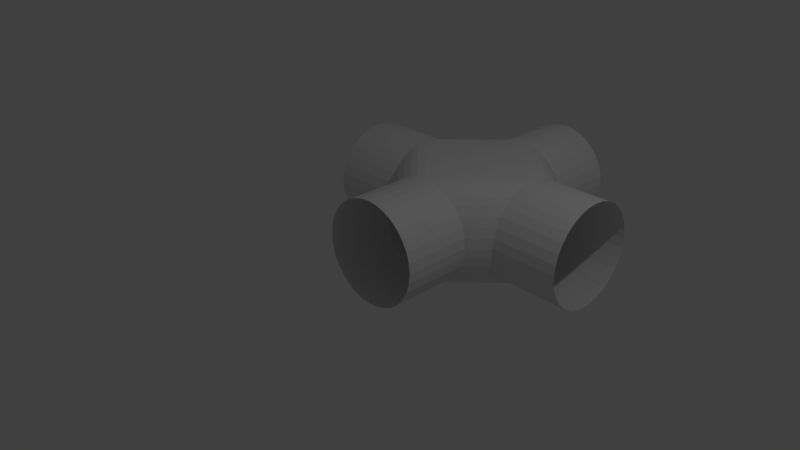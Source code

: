 # Source: 4WayConnectorTube.blend  (saved by Blender 2.78.0; exported with 4.5.12 LTS)
import bpy
from mathutils import Matrix  # noqa: F401  (used for matrix-valued properties, if any)

bpy.ops.wm.read_factory_settings(use_empty=True)
scene = bpy.context.scene
scene.name = 'Scene'

# ---- collections
col_collection_1 = bpy.data.collections.new('Collection 1'); scene.collection.children.link(col_collection_1)

# ---- world
world_world = bpy.data.worlds.new('World'); scene.world = world_world
world_world.color = (0.05088, 0.05088, 0.05088)
world_world.use_sun_shadow = False
world_world.sun_shadow_jitter_overblur = 0.0
world_world.cycles.sampling_method = 'MANUAL'

# ---- cameras
cam_camera = bpy.data.cameras.new('Camera')
cam_camera.clip_end = 100.0
cam_camera.lens = 35.0
cam_camera.sensor_width = 32.0
cam_camera.sensor_height = 18.0
cam_camera.ortho_scale = 7.314
cam_camera.dof.focus_distance = 0.0
cam_camera.dof.aperture_fstop = 128.0

# ---- lights
light_lamp = bpy.data.lights.new('Lamp', 'POINT')
light_lamp.transmission_factor = 0.0
light_lamp.cutoff_distance = 30.0
light_lamp.energy = 100.0
light_lamp.shadow_buffer_clip_start = 1.001
light_lamp.shadow_soft_size = 0.1
light_lamp.shadow_maximum_resolution = 0.006
light_lamp.use_absolute_resolution = True

# ---- meshes
me_cylinder_003 = bpy.data.meshes.new('Cylinder.003')
me_cylinder_003.from_pydata([(-2.0, 2.0, 0.75), (-1.0, 2.0, 0.75), (-2.0, 2.146, 0.7356), (-1.0, 2.146, 0.7356), (-2.0, 2.287, 0.6929), (-1.0, 2.287, 0.6929), (-2.0, 2.417, 0.6236), (-1.0, 2.417, 0.6236), (-2.0, 2.53, 0.5303), (-1.0, 2.53, 0.5303), (-2.0, 2.624, 0.4167), (-1.0, 2.624, 0.4167), (-2.0, 2.693, 0.287), (-1.0, 2.693, 0.287), (-2.0, 2.736, 0.1463), (-1.0, 2.736, 0.1463), (-2.0, 2.75, -1.385e-07), (-1.0, 2.75, -2.26e-07), (-2.0, 2.736, -0.1463), (-1.0, 2.736, -0.1463), (-2.0, 2.693, -0.287), (-1.0, 2.693, -0.287), (-2.0, 2.624, -0.4167), (-1.0, 2.624, -0.4167), (-2.0, 2.53, -0.5303), (-1.0, 2.53, -0.5303), (-2.0, 2.417, -0.6236), (-1.0, 2.417, -0.6236), (-2.0, 2.287, -0.6929), (-1.0, 2.287, -0.6929), (-2.0, 2.146, -0.7356), (-1.0, 2.146, -0.7356), (-2.0, 2.0, -0.75), (-1.0, 2.0, -0.75), (-2.0, 1.854, -0.7356), (-1.0, 1.854, -0.7356), (-2.0, 1.713, -0.6929), (-1.0, 1.713, -0.6929), (-2.0, 1.583, -0.6236), (-1.0, 1.583, -0.6236), (-2.0, 1.47, -0.5303), (-1.0, 1.47, -0.5303), (-2.0, 1.376, -0.4167), (-1.0, 1.376, -0.4167), (-2.0, 1.307, -0.287), (-1.0, 1.307, -0.287), (-2.0, 1.264, -0.1463), (-1.0, 1.264, -0.1463), (-2.0, 1.25, 5.29e-07), (-1.0, 1.25, 4.416e-07), (-2.0, 1.264, 0.1463), (-1.0, 1.264, 0.1463), (-2.0, 1.307, 0.287), (-1.0, 1.307, 0.287), (-2.0, 1.376, 0.4167), (-1.0, 1.376, 0.4167), (-2.0, 1.47, 0.5303), (-1.0, 1.47, 0.5303), (-2.0, 1.583, 0.6236), (-1.0, 1.583, 0.6236), (-2.0, 1.713, 0.6929), (-1.0, 1.713, 0.6929), (-2.0, 1.854, 0.7356), (-1.0, 1.854, 0.7356), (0.0, 4.0, 0.75), (0.0, 3.0, 0.75), (0.1463, 4.0, 0.7356), (0.1463, 3.0, 0.7356), (0.287, 4.0, 0.6929), (0.287, 3.0, 0.6929), (0.4167, 4.0, 0.6236), (0.4167, 3.0, 0.6236), (0.5303, 4.0, 0.5303), (0.5303, 3.0, 0.5303), (0.6236, 4.0, 0.4167), (0.6236, 3.0, 0.4167), (0.6929, 4.0, 0.287), (0.6929, 3.0, 0.287), (0.7356, 4.0, 0.1463), (0.7356, 3.0, 0.1463), (0.75, 4.0, -1.385e-07), (0.75, 3.0, -2.26e-07), (0.7356, 4.0, -0.1463), (0.7356, 3.0, -0.1463), (0.6929, 4.0, -0.287), (0.6929, 3.0, -0.287), (0.6236, 4.0, -0.4167), (0.6236, 3.0, -0.4167), (0.5303, 4.0, -0.5303), (0.5303, 3.0, -0.5303), (0.4167, 4.0, -0.6236), (0.4167, 3.0, -0.6236), (0.287, 4.0, -0.6929), (0.287, 3.0, -0.6929), (0.1463, 4.0, -0.7356), (0.1463, 3.0, -0.7356), (-2.444e-07, 4.0, -0.75), (-2.444e-07, 3.0, -0.75), (-0.1463, 4.0, -0.7356), (-0.1463, 3.0, -0.7356), (-0.287, 4.0, -0.6929), (-0.287, 3.0, -0.6929), (-0.4167, 4.0, -0.6236), (-0.4167, 3.0, -0.6236), (-0.5303, 4.0, -0.5303), (-0.5303, 3.0, -0.5303), (-0.6236, 4.0, -0.4167), (-0.6236, 3.0, -0.4167), (-0.6929, 4.0, -0.287), (-0.6929, 3.0, -0.287), (-0.7356, 4.0, -0.1463), (-0.7356, 3.0, -0.1463), (-0.75, 4.0, 5.29e-07), (-0.75, 3.0, 4.416e-07), (-0.7356, 4.0, 0.1463), (-0.7356, 3.0, 0.1463), (-0.6929, 4.0, 0.287), (-0.6929, 3.0, 0.287), (-0.6236, 4.0, 0.4167), (-0.6236, 3.0, 0.4167), (-0.5303, 4.0, 0.5303), (-0.5303, 3.0, 0.5303), (-0.4167, 4.0, 0.6236), (-0.4167, 3.0, 0.6236), (-0.287, 4.0, 0.6929), (-0.287, 3.0, 0.6929), (-0.1463, 4.0, 0.7356), (-0.1463, 3.0, 0.7356), (2.0, 2.0, 0.75), (1.0, 2.0, 0.75), (2.0, 1.854, 0.7356), (1.0, 1.854, 0.7356), (2.0, 1.713, 0.6929), (1.0, 1.713, 0.6929), (2.0, 1.583, 0.6236), (1.0, 1.583, 0.6236), (2.0, 1.47, 0.5303), (1.0, 1.47, 0.5303), (2.0, 1.376, 0.4167), (1.0, 1.376, 0.4167), (2.0, 1.307, 0.287), (1.0, 1.307, 0.287), (2.0, 1.264, 0.1463), (1.0, 1.264, 0.1463), (2.0, 1.25, -1.385e-07), (1.0, 1.25, -2.26e-07), (2.0, 1.264, -0.1463), (1.0, 1.264, -0.1463), (2.0, 1.307, -0.287), (1.0, 1.307, -0.287), (2.0, 1.376, -0.4167), (1.0, 1.376, -0.4167), (2.0, 1.47, -0.5303), (1.0, 1.47, -0.5303), (2.0, 1.583, -0.6236), (1.0, 1.583, -0.6236), (2.0, 1.713, -0.6929), (1.0, 1.713, -0.6929), (2.0, 1.854, -0.7356), (1.0, 1.854, -0.7356), (2.0, 2.0, -0.75), (1.0, 2.0, -0.75), (2.0, 2.146, -0.7356), (1.0, 2.146, -0.7356), (2.0, 2.287, -0.6929), (1.0, 2.287, -0.6929), (2.0, 2.417, -0.6236), (1.0, 2.417, -0.6236), (2.0, 2.53, -0.5303), (1.0, 2.53, -0.5303), (2.0, 2.624, -0.4167), (1.0, 2.624, -0.4167), (2.0, 2.693, -0.287), (1.0, 2.693, -0.287), (2.0, 2.736, -0.1463), (1.0, 2.736, -0.1463), (2.0, 2.75, 5.29e-07), (1.0, 2.75, 4.416e-07), (2.0, 2.736, 0.1463), (1.0, 2.736, 0.1463), (2.0, 2.693, 0.287), (1.0, 2.693, 0.287), (2.0, 2.624, 0.4167), (1.0, 2.624, 0.4167), (2.0, 2.53, 0.5303), (1.0, 2.53, 0.5303), (2.0, 2.417, 0.6236), (1.0, 2.417, 0.6236), (2.0, 2.287, 0.6929), (1.0, 2.287, 0.6929), (2.0, 2.146, 0.7356), (1.0, 2.146, 0.7356), (0.0, 1.0, 0.75), (0.0, 0.0, 0.75), (0.1463, 1.0, 0.7356), (0.1463, 0.0, 0.7356), (0.287, 1.0, 0.6929), (0.287, 0.0, 0.6929), (0.4167, 1.0, 0.6236), (0.4167, 0.0, 0.6236), (0.5303, 1.0, 0.5303), (0.5303, 0.0, 0.5303), (0.6236, 1.0, 0.4167), (0.6236, 0.0, 0.4167), (0.6929, 1.0, 0.287), (0.6929, 0.0, 0.287), (0.7356, 1.0, 0.1463), (0.7356, 0.0, 0.1463), (0.75, 1.0, -1.385e-07), (0.75, 0.0, -2.26e-07), (0.7356, 1.0, -0.1463), (0.7356, 0.0, -0.1463), (0.6929, 1.0, -0.287), (0.6929, 0.0, -0.287), (0.6236, 1.0, -0.4167), (0.6236, 0.0, -0.4167), (0.5303, 1.0, -0.5303), (0.5303, 0.0, -0.5303), (0.4167, 1.0, -0.6236), (0.4167, 0.0, -0.6236), (0.287, 1.0, -0.6929), (0.287, 0.0, -0.6929), (0.1463, 1.0, -0.7356), (0.1463, 0.0, -0.7356), (-2.444e-07, 1.0, -0.75), (-2.444e-07, 0.0, -0.75), (-0.1463, 1.0, -0.7356), (-0.1463, 0.0, -0.7356), (-0.287, 1.0, -0.6929), (-0.287, 0.0, -0.6929), (-0.4167, 1.0, -0.6236), (-0.4167, 0.0, -0.6236), (-0.5303, 1.0, -0.5303), (-0.5303, 0.0, -0.5303), (-0.6236, 1.0, -0.4167), (-0.6236, 0.0, -0.4167), (-0.6929, 1.0, -0.287), (-0.6929, 0.0, -0.287), (-0.7356, 1.0, -0.1463), (-0.7356, 0.0, -0.1463), (-0.75, 1.0, 5.29e-07), (-0.75, 0.0, 4.416e-07), (-0.7356, 1.0, 0.1463), (-0.7356, 0.0, 0.1463), (-0.6929, 1.0, 0.287), (-0.6929, 0.0, 0.287), (-0.6236, 1.0, 0.4167), (-0.6236, 0.0, 0.4167), (-0.5303, 1.0, 0.5303), (-0.5303, 0.0, 0.5303), (-0.4167, 1.0, 0.6236), (-0.4167, 0.0, 0.6236), (-0.287, 1.0, 0.6929), (-0.287, 0.0, 0.6929), (-0.1463, 1.0, 0.7356), (-0.1463, 0.0, 0.7356)], [], [(0, 2, 3, 1), (2, 4, 5, 3), (4, 6, 7, 5), (6, 8, 9, 7), (8, 10, 11, 9), (10, 12, 13, 11), (12, 14, 15, 13), (14, 16, 17, 15), (16, 18, 19, 17), (18, 20, 21, 19), (20, 22, 23, 21), (22, 24, 25, 23), (24, 26, 27, 25), (26, 28, 29, 27), (28, 30, 31, 29), (30, 32, 33, 31), (32, 34, 35, 33), (34, 36, 37, 35), (36, 38, 39, 37), (38, 40, 41, 39), (40, 42, 43, 41), (42, 44, 45, 43), (44, 46, 47, 45), (46, 48, 49, 47), (48, 50, 51, 49), (50, 52, 53, 51), (52, 54, 55, 53), (54, 56, 57, 55), (56, 58, 59, 57), (58, 60, 61, 59), (60, 62, 63, 61), (62, 0, 1, 63), (64, 66, 67, 65), (66, 68, 69, 67), (68, 70, 71, 69), (70, 72, 73, 71), (72, 74, 75, 73), (74, 76, 77, 75), (76, 78, 79, 77), (78, 80, 81, 79), (80, 82, 83, 81), (82, 84, 85, 83), (84, 86, 87, 85), (86, 88, 89, 87), (88, 90, 91, 89), (90, 92, 93, 91), (92, 94, 95, 93), (94, 96, 97, 95), (96, 98, 99, 97), (98, 100, 101, 99), (100, 102, 103, 101), (102, 104, 105, 103), (104, 106, 107, 105), (106, 108, 109, 107), (108, 110, 111, 109), (110, 112, 113, 111), (112, 114, 115, 113), (114, 116, 117, 115), (116, 118, 119, 117), (118, 120, 121, 119), (120, 122, 123, 121), (122, 124, 125, 123), (124, 126, 127, 125), (126, 64, 65, 127), (128, 130, 131, 129), (130, 132, 133, 131), (132, 134, 135, 133), (134, 136, 137, 135), (136, 138, 139, 137), (138, 140, 141, 139), (140, 142, 143, 141), (142, 144, 145, 143), (144, 146, 147, 145), (146, 148, 149, 147), (148, 150, 151, 149), (150, 152, 153, 151), (152, 154, 155, 153), (154, 156, 157, 155), (156, 158, 159, 157), (158, 160, 161, 159), (160, 162, 163, 161), (162, 164, 165, 163), (164, 166, 167, 165), (166, 168, 169, 167), (168, 170, 171, 169), (170, 172, 173, 171), (172, 174, 175, 173), (174, 176, 177, 175), (176, 178, 179, 177), (178, 180, 181, 179), (180, 182, 183, 181), (182, 184, 185, 183), (184, 186, 187, 185), (186, 188, 189, 187), (188, 190, 191, 189), (190, 128, 129, 191), (192, 194, 195, 193), (194, 196, 197, 195), (196, 198, 199, 197), (198, 200, 201, 199), (200, 202, 203, 201), (202, 204, 205, 203), (204, 206, 207, 205), (206, 208, 209, 207), (208, 210, 211, 209), (210, 212, 213, 211), (212, 214, 215, 213), (214, 216, 217, 215), (216, 218, 219, 217), (218, 220, 221, 219), (220, 222, 223, 221), (222, 224, 225, 223), (224, 226, 227, 225), (226, 228, 229, 227), (228, 230, 231, 229), (230, 232, 233, 231), (232, 234, 235, 233), (234, 236, 237, 235), (236, 238, 239, 237), (238, 240, 241, 239), (240, 242, 243, 241), (242, 244, 245, 243), (244, 246, 247, 245), (246, 248, 249, 247), (248, 250, 251, 249), (250, 252, 253, 251), (252, 254, 255, 253), (254, 192, 193, 255), (17, 113, 115, 15), (15, 115, 117, 13), (13, 117, 119, 11), (11, 119, 121, 9), (9, 121, 123, 7), (7, 123, 125, 5), (5, 125, 127, 3), (3, 127, 65, 1), (51, 242, 240, 49), (53, 244, 242, 51), (55, 246, 244, 53), (57, 248, 246, 55), (59, 250, 248, 57), (61, 252, 250, 59), (63, 254, 252, 61), (1, 192, 254, 63), (145, 208, 206, 143), (143, 206, 204, 141), (141, 204, 202, 139), (139, 202, 200, 137), (137, 200, 198, 135), (135, 198, 196, 133), (133, 196, 194, 131), (131, 194, 192, 129), (81, 177, 179, 79), (79, 179, 181, 77), (77, 181, 183, 75), (75, 183, 185, 73), (73, 185, 187, 71), (71, 187, 189, 69), (69, 189, 191, 67), (67, 191, 129, 65), (1, 65, 129, 192), (49, 240, 238, 47), (47, 238, 236, 45), (45, 236, 234, 43), (43, 234, 232, 41), (41, 232, 230, 39), (39, 230, 228, 37), (37, 228, 226, 35), (35, 226, 224, 33), (19, 111, 113, 17), (21, 109, 111, 19), (23, 107, 109, 21), (25, 105, 107, 23), (27, 103, 105, 25), (29, 101, 103, 27), (31, 99, 101, 29), (33, 97, 99, 31), (83, 175, 177, 81), (85, 173, 175, 83), (87, 171, 173, 85), (89, 169, 171, 87), (91, 167, 169, 89), (93, 165, 167, 91), (95, 163, 165, 93), (97, 161, 163, 95), (147, 210, 208, 145), (149, 212, 210, 147), (151, 214, 212, 149), (153, 216, 214, 151), (155, 218, 216, 153), (157, 220, 218, 155), (159, 222, 220, 157), (161, 224, 222, 159), (224, 161, 97, 33)])
_uv = me_cylinder_003.uv_layers.new(name='UVMap')
_uv.uv.foreach_set('vector', [0.8504, 0.703, 0.8504, 0.6811, 0.9998, 0.6811, 0.9998, 0.703, 0.8504, 0.6811, 0.8504, 0.6591, 0.9998, 0.6591, 0.9998, 0.6811, 0.8504, 0.6591, 0.8504, 0.6371, 0.9998, 0.6371, 0.9998, 0.6591, 0.8504, 0.6371, 0.8504, 0.6152, 0.9998, 0.6152, 0.9998, 0.6371, 0.8504, 0.6152, 0.8504, 0.5932, 0.9998, 0.5932, 0.9998, 0.6152, 0.8504, 0.5932, 0.8504, 0.5712, 0.9998, 0.5712, 0.9998, 0.5932, 0.8504, 0.5712, 0.8504, 0.5493, 0.9998, 0.5493, 0.9998, 0.5712, 0.8504, 0.5493, 0.8504, 0.5273, 0.9998, 0.5273, 0.9998, 0.5493, 0.8504, 0.5273, 0.8504, 0.5054, 0.9998, 0.5054, 0.9998, 0.5273, 0.8504, 0.5054, 0.8504, 0.4834, 0.9998, 0.4834, 0.9998, 0.5054, 0.8504, 0.4834, 0.8504, 0.4614, 0.9998, 0.4614, 0.9998, 0.4834, 0.8504, 0.4614, 0.8504, 0.4395, 0.9998, 0.4395, 0.9998, 0.4614, 0.8504, 0.4395, 0.8504, 0.4175, 0.9998, 0.4175, 0.9998, 0.4395, 0.8504, 0.4175, 0.8504, 0.3955, 0.9998, 0.3955, 0.9998, 0.4175, 0.8504, 0.3955, 0.8504, 0.3736, 0.9998, 0.3736, 0.9998, 0.3955, 0.8504, 0.3736, 0.8504, 0.3516, 0.9998, 0.3516, 0.9998, 0.3736, 0.8504, 0.3516, 0.8504, 0.3297, 0.9998, 0.3297, 0.9998, 0.3516, 0.8504, 0.3297, 0.8504, 0.3077, 0.9998, 0.3077, 0.9998, 0.3297, 0.8504, 0.3077, 0.8504, 0.2857, 0.9998, 0.2857, 0.9998, 0.3077, 0.8504, 0.2857, 0.8504, 0.2638, 0.9998, 0.2638, 0.9998, 0.2857, 0.8504, 0.2638, 0.8504, 0.2418, 0.9998, 0.2418, 0.9998, 0.2638, 0.8504, 0.2418, 0.8504, 0.2198, 0.9998, 0.2198, 0.9998, 0.2418, 0.8504, 0.2198, 0.8504, 0.1979, 0.9998, 0.1979, 0.9998, 0.2198, 0.8504, 0.1979, 0.8504, 0.1759, 0.9998, 0.1759, 0.9998, 0.1979, 0.8504, 0.1759, 0.8504, 0.1539, 0.9998, 0.1539, 0.9998, 0.1759, 0.8504, 0.1539, 0.8504, 0.132, 0.9998, 0.132, 0.9998, 0.1539, 0.8504, 0.132, 0.8504, 0.11, 0.9998, 0.11, 0.9998, 0.132, 0.8504, 0.11, 0.8504, 0.08806, 0.9998, 0.08806, 0.9998, 0.11, 0.8504, 0.08806, 0.8504, 0.0661, 0.9998, 0.0661, 0.9998, 0.08806, 0.8504, 0.0661, 0.8504, 0.04414, 0.9998, 0.04413, 0.9998, 0.0661, 0.8504, 0.04414, 0.8504, 0.02217, 0.9998, 0.02217, 0.9998, 0.04413, 0.8504, 0.02217, 0.8504, 0.00021, 0.9998, 0.0002097, 0.9998, 0.02217, 0.85, 0.0002099, 0.85, 0.02217, 0.7006, 0.02217, 0.7006, 0.0002097, 0.85, 0.02217, 0.85, 0.04414, 0.7006, 0.04414, 0.7006, 0.02217, 0.85, 0.04414, 0.85, 0.0661, 0.7006, 0.0661, 0.7006, 0.04414, 0.85, 0.0661, 0.85, 0.08806, 0.7006, 0.08806, 0.7006, 0.0661, 0.85, 0.08806, 0.85, 0.11, 0.7006, 0.11, 0.7006, 0.08806, 0.85, 0.11, 0.85, 0.132, 0.7006, 0.132, 0.7006, 0.11, 0.85, 0.132, 0.85, 0.1539, 0.7006, 0.1539, 0.7006, 0.132, 0.85, 0.1539, 0.85, 0.1759, 0.7006, 0.1759, 0.7006, 0.1539, 0.85, 0.1759, 0.85, 0.1979, 0.7006, 0.1979, 0.7006, 0.1759, 0.85, 0.1979, 0.85, 0.2198, 0.7006, 0.2198, 0.7006, 0.1979, 0.85, 0.2198, 0.85, 0.2418, 0.7006, 0.2418, 0.7006, 0.2198, 0.85, 0.2418, 0.85, 0.2638, 0.7006, 0.2638, 0.7006, 0.2418, 0.85, 0.2638, 0.85, 0.2857, 0.7006, 0.2857, 0.7006, 0.2638, 0.85, 0.2857, 0.85, 0.3077, 0.7006, 0.3077, 0.7006, 0.2857, 0.85, 0.3077, 0.85, 0.3296, 0.7006, 0.3296, 0.7006, 0.3077, 0.85, 0.3296, 0.85, 0.3516, 0.7006, 0.3516, 0.7006, 0.3296, 0.85, 0.3516, 0.85, 0.3736, 0.7006, 0.3736, 0.7006, 0.3516, 0.85, 0.3736, 0.85, 0.3955, 0.7006, 0.3955, 0.7006, 0.3736, 0.85, 0.3955, 0.85, 0.4175, 0.7006, 0.4175, 0.7006, 0.3955, 0.85, 0.4175, 0.85, 0.4395, 0.7006, 0.4395, 0.7006, 0.4175, 0.85, 0.4395, 0.85, 0.4614, 0.7006, 0.4614, 0.7006, 0.4395, 0.85, 0.4614, 0.85, 0.4834, 0.7006, 0.4834, 0.7006, 0.4614, 0.85, 0.4834, 0.85, 0.5054, 0.7006, 0.5054, 0.7006, 0.4834, 0.85, 0.5054, 0.85, 0.5273, 0.7006, 0.5273, 0.7006, 0.5054, 0.85, 0.5273, 0.85, 0.5493, 0.7006, 0.5493, 0.7006, 0.5273, 0.85, 0.5493, 0.85, 0.5712, 0.7006, 0.5712, 0.7006, 0.5493, 0.85, 0.5712, 0.85, 0.5932, 0.7006, 0.5932, 0.7006, 0.5712, 0.85, 0.5932, 0.85, 0.6152, 0.7006, 0.6152, 0.7006, 0.5932, 0.85, 0.6152, 0.85, 0.6371, 0.7006, 0.6371, 0.7006, 0.6152, 0.85, 0.6371, 0.85, 0.6591, 0.7006, 0.6591, 0.7006, 0.6371, 0.85, 0.6591, 0.85, 0.6811, 0.7006, 0.6811, 0.7006, 0.6591, 0.85, 0.6811, 0.85, 0.703, 0.7006, 0.703, 0.7006, 0.6811, 0.5504, 0.0002097, 0.5504, 0.02217, 0.401, 0.02217, 0.401, 0.0002098, 0.5504, 0.02217, 0.5504, 0.04414, 0.401, 0.04414, 0.401, 0.02217, 0.5504, 0.04414, 0.5504, 0.0661, 0.401, 0.0661, 0.401, 0.04414, 0.5504, 0.0661, 0.5504, 0.08806, 0.401, 0.08806, 0.401, 0.0661, 0.5504, 0.08806, 0.5504, 0.11, 0.401, 0.11, 0.401, 0.08806, 0.5504, 0.11, 0.5504, 0.132, 0.401, 0.132, 0.401, 0.11, 0.5504, 0.132, 0.5504, 0.1539, 0.401, 0.1539, 0.401, 0.132, 0.5504, 0.1539, 0.5504, 0.1759, 0.401, 0.1759, 0.401, 0.1539, 0.5504, 0.1759, 0.5504, 0.1979, 0.401, 0.1979, 0.401, 0.1759, 0.5504, 0.1979, 0.5504, 0.2198, 0.401, 0.2198, 0.401, 0.1979, 0.5504, 0.2198, 0.5504, 0.2418, 0.401, 0.2418, 0.401, 0.2198, 0.5504, 0.2418, 0.5504, 0.2638, 0.401, 0.2638, 0.401, 0.2418, 0.5504, 0.2638, 0.5504, 0.2857, 0.401, 0.2857, 0.401, 0.2638, 0.5504, 0.2857, 0.5504, 0.3077, 0.401, 0.3077, 0.401, 0.2857, 0.5504, 0.3077, 0.5504, 0.3296, 0.401, 0.3297, 0.401, 0.3077, 0.5504, 0.3296, 0.5504, 0.3516, 0.401, 0.3516, 0.401, 0.3297, 0.5504, 0.3516, 0.5504, 0.3736, 0.401, 0.3736, 0.401, 0.3516, 0.5504, 0.3736, 0.5504, 0.3955, 0.401, 0.3955, 0.401, 0.3736, 0.5504, 0.3955, 0.5504, 0.4175, 0.401, 0.4175, 0.401, 0.3955, 0.5504, 0.4175, 0.5504, 0.4395, 0.401, 0.4395, 0.401, 0.4175, 0.5504, 0.4395, 0.5504, 0.4614, 0.401, 0.4614, 0.401, 0.4395, 0.5504, 0.4614, 0.5504, 0.4834, 0.401, 0.4834, 0.401, 0.4614, 0.5504, 0.4834, 0.5504, 0.5054, 0.401, 0.5054, 0.401, 0.4834, 0.5504, 0.5054, 0.5504, 0.5273, 0.401, 0.5273, 0.401, 0.5054, 0.5504, 0.5273, 0.5504, 0.5493, 0.401, 0.5493, 0.401, 0.5273, 0.5504, 0.5493, 0.5504, 0.5712, 0.401, 0.5712, 0.401, 0.5493, 0.5504, 0.5712, 0.5504, 0.5932, 0.401, 0.5932, 0.401, 0.5712, 0.5504, 0.5932, 0.5504, 0.6152, 0.401, 0.6152, 0.401, 0.5932, 0.5504, 0.6152, 0.5504, 0.6371, 0.401, 0.6371, 0.401, 0.6152, 0.5504, 0.6371, 0.5504, 0.6591, 0.401, 0.6591, 0.401, 0.6371, 0.5504, 0.6591, 0.5504, 0.6811, 0.401, 0.6811, 0.401, 0.6591, 0.5504, 0.6811, 0.5504, 0.703, 0.401, 0.703, 0.401, 0.6811, 0.7002, 0.0002097, 0.7002, 0.02217, 0.5508, 0.02217, 0.5508, 0.0002097, 0.7002, 0.02217, 0.7002, 0.04413, 0.5508, 0.04414, 0.5508, 0.02217, 0.7002, 0.04413, 0.7002, 0.0661, 0.5508, 0.0661, 0.5508, 0.04414, 0.7002, 0.0661, 0.7002, 0.08806, 0.5508, 0.08806, 0.5508, 0.0661, 0.7002, 0.08806, 0.7002, 0.11, 0.5508, 0.11, 0.5508, 0.08806, 0.7002, 0.11, 0.7002, 0.132, 0.5508, 0.132, 0.5508, 0.11, 0.7002, 0.132, 0.7002, 0.1539, 0.5508, 0.1539, 0.5508, 0.132, 0.7002, 0.1539, 0.7002, 0.1759, 0.5508, 0.1759, 0.5508, 0.1539, 0.7002, 0.1759, 0.7002, 0.1979, 0.5508, 0.1979, 0.5508, 0.1759, 0.7002, 0.1979, 0.7002, 0.2198, 0.5508, 0.2198, 0.5508, 0.1979, 0.7002, 0.2198, 0.7002, 0.2418, 0.5508, 0.2418, 0.5508, 0.2198, 0.7002, 0.2418, 0.7002, 0.2638, 0.5508, 0.2638, 0.5508, 0.2418, 0.7002, 0.2638, 0.7002, 0.2857, 0.5508, 0.2857, 0.5508, 0.2638, 0.7002, 0.2857, 0.7002, 0.3077, 0.5508, 0.3077, 0.5508, 0.2857, 0.7002, 0.3077, 0.7002, 0.3296, 0.5508, 0.3296, 0.5508, 0.3077, 0.7002, 0.3296, 0.7002, 0.3516, 0.5508, 0.3516, 0.5508, 0.3296, 0.7002, 0.3516, 0.7002, 0.3736, 0.5508, 0.3736, 0.5508, 0.3516, 0.7002, 0.3736, 0.7002, 0.3955, 0.5508, 0.3955, 0.5508, 0.3736, 0.7002, 0.3955, 0.7002, 0.4175, 0.5508, 0.4175, 0.5508, 0.3955, 0.7002, 0.4175, 0.7002, 0.4395, 0.5508, 0.4395, 0.5508, 0.4175, 0.7002, 0.4395, 0.7002, 0.4614, 0.5508, 0.4614, 0.5508, 0.4395, 0.7002, 0.4614, 0.7002, 0.4834, 0.5508, 0.4834, 0.5508, 0.4614, 0.7002, 0.4834, 0.7002, 0.5054, 0.5508, 0.5054, 0.5508, 0.4834, 0.7002, 0.5054, 0.7002, 0.5273, 0.5508, 0.5273, 0.5508, 0.5054, 0.7002, 0.5273, 0.7002, 0.5493, 0.5508, 0.5493, 0.5508, 0.5273, 0.7002, 0.5493, 0.7002, 0.5712, 0.5508, 0.5712, 0.5508, 0.5493, 0.7002, 0.5712, 0.7002, 0.5932, 0.5508, 0.5932, 0.5508, 0.5712, 0.7002, 0.5932, 0.7002, 0.6152, 0.5508, 0.6152, 0.5508, 0.5932, 0.7002, 0.6152, 0.7002, 0.6371, 0.5508, 0.6371, 0.5508, 0.6152, 0.7002, 0.6371, 0.7002, 0.6591, 0.5508, 0.6591, 0.5508, 0.6371, 0.7002, 0.6591, 0.7002, 0.6811, 0.5508, 0.6811, 0.5508, 0.6591, 0.7002, 0.6811, 0.7002, 0.703, 0.5508, 0.703, 0.5508, 0.6811, 0.0002097, 0.4384, 0.03755, 0.401, 0.05412, 0.4154, 0.01463, 0.4549, 0.01463, 0.4549, 0.05412, 0.4154, 0.07251, 0.4274, 0.02664, 0.4733, 0.02664, 0.4733, 0.07251, 0.4274, 0.09233, 0.4369, 0.0361, 0.4931, 0.0361, 0.4931, 0.09233, 0.4369, 0.1132, 0.4438, 0.04302, 0.514, 0.04302, 0.514, 0.1132, 0.4438, 0.1347, 0.4483, 0.04753, 0.5355, 0.04753, 0.5355, 0.1347, 0.4483, 0.1565, 0.4508, 0.04999, 0.5573, 0.04999, 0.5573, 0.1565, 0.4508, 0.1784, 0.4517, 0.05091, 0.5792, 0.05091, 0.5792, 0.1784, 0.4517, 0.2004, 0.4518, 0.05102, 0.6012, 0.01463, 0.7475, 0.05412, 0.787, 0.03755, 0.8014, 0.0002097, 0.764, 0.02664, 0.7291, 0.07251, 0.775, 0.05412, 0.787, 0.01463, 0.7475, 0.0361, 0.7093, 0.09233, 0.7655, 0.07251, 0.775, 0.02664, 0.7291, 0.04302, 0.6884, 0.1132, 0.7586, 0.09233, 0.7655, 0.0361, 0.7093, 0.04753, 0.6669, 0.1347, 0.7541, 0.1132, 0.7586, 0.04302, 0.6884, 0.04999, 0.6451, 0.1565, 0.7516, 0.1347, 0.7541, 0.04753, 0.6669, 0.05091, 0.6232, 0.1784, 0.7507, 0.1565, 0.7516, 0.04999, 0.6451, 0.05102, 0.6012, 0.2004, 0.7506, 0.1784, 0.7507, 0.05091, 0.6232, 0.4006, 0.764, 0.3632, 0.8014, 0.3467, 0.787, 0.3862, 0.7475, 0.3862, 0.7475, 0.3467, 0.787, 0.3283, 0.775, 0.3742, 0.7291, 0.3742, 0.7291, 0.3283, 0.775, 0.3085, 0.7655, 0.3647, 0.7093, 0.3647, 0.7093, 0.3085, 0.7655, 0.2876, 0.7586, 0.3578, 0.6884, 0.3578, 0.6884, 0.2876, 0.7586, 0.2661, 0.7541, 0.3533, 0.6669, 0.3533, 0.6669, 0.2661, 0.7541, 0.2443, 0.7516, 0.3508, 0.6451, 0.3508, 0.6451, 0.2443, 0.7516, 0.2224, 0.7507, 0.3499, 0.6232, 0.3499, 0.6232, 0.2224, 0.7507, 0.2004, 0.7506, 0.3498, 0.6012, 0.3632, 0.401, 0.4006, 0.4384, 0.3862, 0.4549, 0.3467, 0.4154, 0.3467, 0.4154, 0.3862, 0.4549, 0.3742, 0.4733, 0.3283, 0.4274, 0.3283, 0.4274, 0.3742, 0.4733, 0.3647, 0.4931, 0.3085, 0.4369, 0.3085, 0.4369, 0.3647, 0.4931, 0.3578, 0.514, 0.2876, 0.4438, 0.2876, 0.4438, 0.3578, 0.514, 0.3533, 0.5355, 0.2661, 0.4483, 0.2661, 0.4483, 0.3533, 0.5355, 0.3508, 0.5573, 0.2443, 0.4508, 0.2443, 0.4508, 0.3508, 0.5573, 0.3499, 0.5792, 0.2224, 0.4517, 0.2224, 0.4517, 0.3499, 0.5792, 0.3498, 0.6012, 0.2004, 0.4518, 0.05102, 0.6012, 0.2004, 0.4518, 0.3498, 0.6012, 0.2004, 0.7506, 0.0002097, 0.03755, 0.03755, 0.0002097, 0.05412, 0.01463, 0.01463, 0.05412, 0.01463, 0.05412, 0.05412, 0.01463, 0.07251, 0.02664, 0.02664, 0.07251, 0.02664, 0.07251, 0.07251, 0.02664, 0.09233, 0.0361, 0.0361, 0.09233, 0.0361, 0.09233, 0.09233, 0.0361, 0.1132, 0.04302, 0.04302, 0.1132, 0.04302, 0.1132, 0.1132, 0.04302, 0.1347, 0.04753, 0.04753, 0.1347, 0.04753, 0.1347, 0.1347, 0.04753, 0.1565, 0.04999, 0.04999, 0.1565, 0.04999, 0.1565, 0.1565, 0.04999, 0.1784, 0.05091, 0.05091, 0.1784, 0.05091, 0.1784, 0.1784, 0.05091, 0.2004, 0.05102, 0.05102, 0.2004, 0.01463, 0.3467, 0.05412, 0.3862, 0.03755, 0.4006, 0.00021, 0.3632, 0.02664, 0.3283, 0.07251, 0.3742, 0.05412, 0.3862, 0.01463, 0.3467, 0.0361, 0.3085, 0.09233, 0.3647, 0.07251, 0.3742, 0.02664, 0.3283, 0.04302, 0.2876, 0.1132, 0.3578, 0.09233, 0.3647, 0.0361, 0.3085, 0.04753, 0.2661, 0.1347, 0.3533, 0.1132, 0.3578, 0.04302, 0.2876, 0.04999, 0.2443, 0.1565, 0.3508, 0.1347, 0.3533, 0.04753, 0.2661, 0.05091, 0.2224, 0.1784, 0.3499, 0.1565, 0.3508, 0.04999, 0.2443, 0.05102, 0.2004, 0.2004, 0.3498, 0.1784, 0.3499, 0.05091, 0.2224, 0.3467, 0.3862, 0.3862, 0.3467, 0.4006, 0.3632, 0.3632, 0.4006, 0.3283, 0.3742, 0.3742, 0.3283, 0.3862, 0.3467, 0.3467, 0.3862, 0.3085, 0.3647, 0.3647, 0.3085, 0.3742, 0.3283, 0.3283, 0.3742, 0.2876, 0.3578, 0.3578, 0.2876, 0.3647, 0.3085, 0.3085, 0.3647, 0.2661, 0.3533, 0.3533, 0.2661, 0.3578, 0.2876, 0.2876, 0.3578, 0.2443, 0.3508, 0.3508, 0.2443, 0.3533, 0.2661, 0.2661, 0.3533, 0.2224, 0.3499, 0.3499, 0.2224, 0.3508, 0.2443, 0.2443, 0.3508, 0.2004, 0.3498, 0.3498, 0.2004, 0.3499, 0.2224, 0.2224, 0.3499, 0.3862, 0.05412, 0.3467, 0.01463, 0.3632, 0.0002097, 0.4006, 0.03755, 0.3742, 0.07251, 0.3283, 0.02664, 0.3467, 0.01463, 0.3862, 0.05412, 0.3647, 0.09233, 0.3085, 0.0361, 0.3283, 0.02664, 0.3742, 0.07251, 0.3578, 0.1132, 0.2876, 0.04302, 0.3085, 0.0361, 0.3647, 0.09233, 0.3533, 0.1347, 0.2661, 0.04753, 0.2876, 0.04302, 0.3578, 0.1132, 0.3508, 0.1565, 0.2443, 0.04999, 0.2661, 0.04753, 0.3533, 0.1347, 0.3499, 0.1784, 0.2224, 0.05091, 0.2443, 0.04999, 0.3508, 0.1565, 0.3498, 0.2004, 0.2004, 0.05102, 0.2224, 0.05091, 0.3499, 0.1784, 0.2004, 0.05102, 0.3498, 0.2004, 0.2004, 0.3498, 0.05102, 0.2004])
me_cylinder_003.use_remesh_preserve_volume = False
me_cylinder_003.use_remesh_preserve_attributes = False
me_cylinder_003.use_mirror_vertex_groups = False
me_cylinder_003.update()

# ---- objects
ob_4waytunnel = bpy.data.objects.new('4waytunnel', me_cylinder_003)
ob_lamp = bpy.data.objects.new('Lamp', light_lamp)
ob_camera = bpy.data.objects.new('Camera', cam_camera)

# ---- transforms, parenting, visibility, modifiers, constraints
ob_4waytunnel.location = (0.0, 0.0, 0.0)
ob_4waytunnel.lineart.crease_threshold = 0.0
ob_lamp.location = (4.076, 1.005, 5.904)
ob_lamp.rotation_euler = (0.6503, 0.05522, 1.866)
ob_lamp.lock_rotations_4d = False
ob_lamp.empty_display_type = 'ARROWS'
ob_lamp.color = (0.0, 0.0, 0.0, 0.0)
ob_lamp.lineart.crease_threshold = 0.0
ob_camera.location = (7.481, -6.508, 5.344)
ob_camera.rotation_euler = (1.109, 0.0, 0.8149)
ob_camera.lock_rotations_4d = False
ob_camera.empty_display_type = 'ARROWS'
ob_camera.color = (0.0, 0.0, 0.0, 0.0)
ob_camera.display_type = 'WIRE'
ob_camera.lineart.crease_threshold = 0.0

# ---- collection membership
col_collection_1.objects.link(ob_4waytunnel)
col_collection_1.objects.link(ob_lamp)
col_collection_1.objects.link(ob_camera)

# ---- scene / render settings (as saved in the file)
scene.camera = ob_camera
scene.frame_start = 1; scene.frame_end = 250; scene.frame_set(1)
scene.render.engine = 'BLENDER_EEVEE_NEXT'
scene.render.resolution_percentage = 50
scene.render.dither_intensity = 0.0
scene.cycles.use_denoising = False
scene.cycles.samples = 128
scene.cycles.sampling_pattern = 'TABULATED_SOBOL'
scene.cycles.light_sampling_threshold = 0.0
scene.cycles.use_adaptive_sampling = False
scene.cycles.use_light_tree = False
scene.cycles.blur_glossy = 0.0
scene.cycles.sample_clamp_indirect = 0.0
scene.view_settings.view_transform = 'Standard'
bpy.context.view_layer.update()

